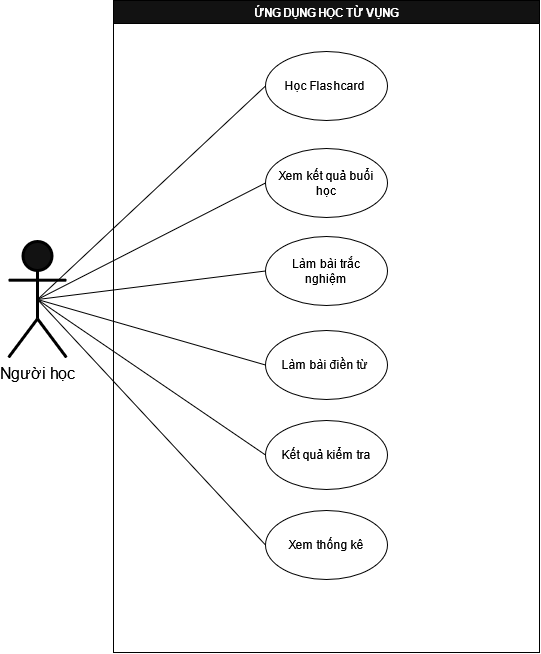

The diagram above was exported from draw.io. Its source (the exported page's mxGraphModel, read from the mxfile embedded in the PNG):
<mxGraphModel dx="1373" dy="827" grid="0" gridSize="10" guides="1" tooltips="1" connect="1" arrows="1" fold="1" page="1" pageScale="1" pageWidth="850" pageHeight="1100" background="light-dark(#FFFFFF,#FFFFFF)" math="0" shadow="0">
  <root>
    <mxCell id="0" />
    <mxCell id="1" parent="0" />
    <mxCell id="FuoI7DgAb3PCiJPBL29J-1" edge="1" parent="1" source="FuoI7DgAb3PCiJPBL29J-7" style="edgeStyle=none;curved=1;rounded=0;orthogonalLoop=1;jettySize=auto;html=1;exitX=0.5;exitY=0.5;exitDx=0;exitDy=0;exitPerimeter=0;entryX=0;entryY=0.5;entryDx=0;entryDy=0;fontSize=12;startSize=8;endSize=8;strokeColor=light-dark(#000000,#000000);endArrow=none;endFill=0;" target="FuoI7DgAb3PCiJPBL29J-9">
      <mxGeometry relative="1" as="geometry" />
    </mxCell>
    <mxCell id="FuoI7DgAb3PCiJPBL29J-2" edge="1" parent="1" source="FuoI7DgAb3PCiJPBL29J-7" style="edgeStyle=none;curved=1;rounded=0;orthogonalLoop=1;jettySize=auto;html=1;exitX=0.5;exitY=0.5;exitDx=0;exitDy=0;exitPerimeter=0;entryX=0;entryY=0.5;entryDx=0;entryDy=0;fontSize=12;startSize=8;endSize=8;strokeColor=light-dark(#000000,#000000);endArrow=none;endFill=0;" target="FuoI7DgAb3PCiJPBL29J-10">
      <mxGeometry relative="1" as="geometry" />
    </mxCell>
    <mxCell id="FuoI7DgAb3PCiJPBL29J-3" edge="1" parent="1" source="FuoI7DgAb3PCiJPBL29J-7" style="edgeStyle=none;curved=1;rounded=0;orthogonalLoop=1;jettySize=auto;html=1;exitX=0.5;exitY=0.5;exitDx=0;exitDy=0;exitPerimeter=0;entryX=0;entryY=0.5;entryDx=0;entryDy=0;fontSize=12;startSize=8;endSize=8;strokeColor=light-dark(#000000,#000000);endArrow=none;endFill=0;" target="FuoI7DgAb3PCiJPBL29J-11">
      <mxGeometry relative="1" as="geometry" />
    </mxCell>
    <mxCell id="FuoI7DgAb3PCiJPBL29J-4" edge="1" parent="1" source="FuoI7DgAb3PCiJPBL29J-7" style="edgeStyle=none;curved=1;rounded=0;orthogonalLoop=1;jettySize=auto;html=1;exitX=0.5;exitY=0.5;exitDx=0;exitDy=0;exitPerimeter=0;entryX=0;entryY=0.5;entryDx=0;entryDy=0;fontSize=12;startSize=8;endSize=8;strokeColor=light-dark(#000000,#000000);endArrow=none;endFill=0;" target="FuoI7DgAb3PCiJPBL29J-12">
      <mxGeometry relative="1" as="geometry" />
    </mxCell>
    <mxCell id="FuoI7DgAb3PCiJPBL29J-5" edge="1" parent="1" source="FuoI7DgAb3PCiJPBL29J-7" style="edgeStyle=none;curved=1;rounded=0;orthogonalLoop=1;jettySize=auto;html=1;exitX=0.5;exitY=0.5;exitDx=0;exitDy=0;exitPerimeter=0;entryX=0;entryY=0.5;entryDx=0;entryDy=0;fontSize=12;startSize=8;endSize=8;strokeColor=light-dark(#000000,#000000);endArrow=none;endFill=0;" target="FuoI7DgAb3PCiJPBL29J-14">
      <mxGeometry relative="1" as="geometry" />
    </mxCell>
    <mxCell id="FuoI7DgAb3PCiJPBL29J-6" edge="1" parent="1" source="FuoI7DgAb3PCiJPBL29J-7" style="edgeStyle=none;curved=1;rounded=0;orthogonalLoop=1;jettySize=auto;html=1;exitX=0.5;exitY=0.5;exitDx=0;exitDy=0;exitPerimeter=0;entryX=0;entryY=0.5;entryDx=0;entryDy=0;fontSize=12;startSize=8;endSize=8;strokeColor=light-dark(#000000,#000000);endArrow=none;endFill=0;" target="FuoI7DgAb3PCiJPBL29J-13">
      <mxGeometry relative="1" as="geometry" />
    </mxCell>
    <mxCell id="FuoI7DgAb3PCiJPBL29J-7" parent="1" style="shape=umlActor;verticalLabelPosition=bottom;verticalAlign=top;html=1;outlineConnect=0;strokeColor=light-dark(#000000,#000000);strokeWidth=3;fontColor=light-dark(#000000,#000000);fontSize=16;" value="Người học" vertex="1">
      <mxGeometry height="116" width="58" x="154" y="492" as="geometry" />
    </mxCell>
    <mxCell id="FuoI7DgAb3PCiJPBL29J-8" parent="1" style="swimlane;whiteSpace=wrap;html=1;strokeColor=light-dark(#000000,#000000);" value="ỨNG DỤNG HỌC TỪ VỤNG" vertex="1">
      <mxGeometry height="652" width="426" x="259" y="251" as="geometry" />
    </mxCell>
    <mxCell id="FuoI7DgAb3PCiJPBL29J-9" parent="FuoI7DgAb3PCiJPBL29J-8" style="ellipse;whiteSpace=wrap;html=1;shapeInside=1;fillColor=light-dark(#FFFFFF,#FFFFFF);fillStyle=auto;gradientColor=none;strokeColor=light-dark(#000000,#000000);" value="&lt;span style=&quot;color: light-dark(rgb(0, 0, 0), rgb(0, 0, 0));&quot;&gt;Học Flashcard&amp;nbsp;&lt;/span&gt;" vertex="1">
      <mxGeometry height="69" width="122" x="152" y="51" as="geometry" />
    </mxCell>
    <mxCell id="FuoI7DgAb3PCiJPBL29J-10" parent="FuoI7DgAb3PCiJPBL29J-8" style="ellipse;whiteSpace=wrap;html=1;shapeInside=1;fillColor=light-dark(#FFFFFF,#FFFFFF);fillStyle=auto;gradientColor=none;strokeColor=light-dark(#000000,#000000);fontColor=light-dark(#000000,#000000);" value="Xem kết quả buổi học" vertex="1">
      <mxGeometry height="69" width="122" x="152" y="148" as="geometry" />
    </mxCell>
    <mxCell id="FuoI7DgAb3PCiJPBL29J-11" parent="FuoI7DgAb3PCiJPBL29J-8" style="ellipse;whiteSpace=wrap;html=1;shapeInside=1;fillColor=light-dark(#FFFFFF,#FFFFFF);fillStyle=auto;gradientColor=none;strokeColor=light-dark(#000000,#000000);fontColor=light-dark(#000000,#000000);" value="Làm bài trắc nghiệm" vertex="1">
      <mxGeometry height="69" width="122" x="152" y="236" as="geometry" />
    </mxCell>
    <mxCell id="FuoI7DgAb3PCiJPBL29J-12" parent="FuoI7DgAb3PCiJPBL29J-8" style="ellipse;whiteSpace=wrap;html=1;shapeInside=1;fillColor=light-dark(#FFFFFF,#FFFFFF);fillStyle=auto;gradientColor=none;strokeColor=light-dark(#000000,#000000);fontColor=light-dark(#000000,#000000);" value="Làm bài điền từ&amp;nbsp;" vertex="1">
      <mxGeometry height="69" width="122" x="152" y="330" as="geometry" />
    </mxCell>
    <mxCell id="FuoI7DgAb3PCiJPBL29J-13" parent="FuoI7DgAb3PCiJPBL29J-8" style="ellipse;whiteSpace=wrap;html=1;shapeInside=1;fillColor=light-dark(#FFFFFF,#FFFFFF);fillStyle=auto;gradientColor=none;strokeColor=light-dark(#000000,#000000);fontColor=light-dark(#000000,#000000);" value="Xem thống kê" vertex="1">
      <mxGeometry height="69" width="122" x="152" y="510" as="geometry" />
    </mxCell>
    <mxCell id="FuoI7DgAb3PCiJPBL29J-14" parent="FuoI7DgAb3PCiJPBL29J-8" style="ellipse;whiteSpace=wrap;html=1;shapeInside=1;fillColor=light-dark(#FFFFFF,#FFFFFF);fillStyle=auto;gradientColor=none;strokeColor=light-dark(#000000,#000000);fontColor=light-dark(#000000,#000000);" value="Kết quả kiểm tra" vertex="1">
      <mxGeometry height="69" width="122" x="152" y="420" as="geometry" />
    </mxCell>
  </root>
</mxGraphModel>